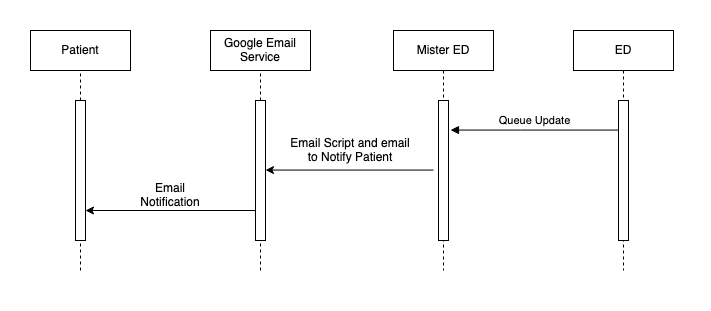

The diagram above was exported from draw.io. Its source (the exported page's mxGraphModel, read from the mxfile embedded in the PNG):
<mxGraphModel dx="878" dy="550" grid="1" gridSize="10" guides="1" tooltips="1" connect="1" arrows="1" fold="1" page="1" pageScale="1" pageWidth="850" pageHeight="1100" math="0" shadow="0">
  <root>
    <mxCell id="0" />
    <mxCell id="1" parent="0" />
    <mxCell id="Mcp3s4OxejFuTvvxWUmC-2" value="" style="rounded=0;whiteSpace=wrap;html=1;strokeColor=none;" vertex="1" parent="1">
      <mxGeometry x="70" y="130" width="710" height="310" as="geometry" />
    </mxCell>
    <mxCell id="U4i_htmt6RwaBI54jKs7-22" value="Mister ED" style="shape=umlLifeline;perimeter=lifelinePerimeter;whiteSpace=wrap;html=1;container=0;dropTarget=0;collapsible=0;recursiveResize=0;outlineConnect=0;portConstraint=eastwest;newEdgeStyle={&quot;edgeStyle&quot;:&quot;elbowEdgeStyle&quot;,&quot;elbow&quot;:&quot;vertical&quot;,&quot;curved&quot;:0,&quot;rounded&quot;:0};" parent="1" vertex="1">
      <mxGeometry x="463" y="160" width="100" height="240" as="geometry" />
    </mxCell>
    <mxCell id="U4i_htmt6RwaBI54jKs7-23" value="" style="html=1;points=[];perimeter=orthogonalPerimeter;outlineConnect=0;targetShapes=umlLifeline;portConstraint=eastwest;newEdgeStyle={&quot;edgeStyle&quot;:&quot;elbowEdgeStyle&quot;,&quot;elbow&quot;:&quot;vertical&quot;,&quot;curved&quot;:0,&quot;rounded&quot;:0};" parent="U4i_htmt6RwaBI54jKs7-22" vertex="1">
      <mxGeometry x="45" y="70" width="10" height="140" as="geometry" />
    </mxCell>
    <mxCell id="U4i_htmt6RwaBI54jKs7-24" value="ED" style="shape=umlLifeline;perimeter=lifelinePerimeter;whiteSpace=wrap;html=1;container=0;dropTarget=0;collapsible=0;recursiveResize=0;outlineConnect=0;portConstraint=eastwest;newEdgeStyle={&quot;edgeStyle&quot;:&quot;elbowEdgeStyle&quot;,&quot;elbow&quot;:&quot;vertical&quot;,&quot;curved&quot;:0,&quot;rounded&quot;:0};" parent="1" vertex="1">
      <mxGeometry x="643" y="160" width="100" height="240" as="geometry" />
    </mxCell>
    <mxCell id="U4i_htmt6RwaBI54jKs7-25" value="" style="html=1;points=[];perimeter=orthogonalPerimeter;outlineConnect=0;targetShapes=umlLifeline;portConstraint=eastwest;newEdgeStyle={&quot;edgeStyle&quot;:&quot;elbowEdgeStyle&quot;,&quot;elbow&quot;:&quot;vertical&quot;,&quot;curved&quot;:0,&quot;rounded&quot;:0};" parent="U4i_htmt6RwaBI54jKs7-24" vertex="1">
      <mxGeometry x="45" y="70" width="10" height="140" as="geometry" />
    </mxCell>
    <mxCell id="U4i_htmt6RwaBI54jKs7-26" value="Queue Update " style="html=1;verticalAlign=bottom;endArrow=block;edgeStyle=elbowEdgeStyle;elbow=vertical;curved=0;rounded=0;" parent="1" edge="1">
      <mxGeometry relative="1" as="geometry">
        <mxPoint x="688" y="259.57" as="sourcePoint" />
        <Array as="points">
          <mxPoint x="590" y="259.57" />
        </Array>
        <mxPoint x="520" y="259.57" as="targetPoint" />
      </mxGeometry>
    </mxCell>
    <mxCell id="U4i_htmt6RwaBI54jKs7-27" value="Google Email Service" style="rounded=0;whiteSpace=wrap;html=1;" parent="1" vertex="1">
      <mxGeometry x="280" y="160" width="100" height="40" as="geometry" />
    </mxCell>
    <mxCell id="U4i_htmt6RwaBI54jKs7-28" value="" style="endArrow=none;dashed=1;html=1;rounded=0;entryX=0.5;entryY=1;entryDx=0;entryDy=0;" parent="1" source="U4i_htmt6RwaBI54jKs7-30" target="U4i_htmt6RwaBI54jKs7-27" edge="1">
      <mxGeometry width="50" height="50" relative="1" as="geometry">
        <mxPoint x="330" y="460" as="sourcePoint" />
        <mxPoint x="520" y="270" as="targetPoint" />
      </mxGeometry>
    </mxCell>
    <mxCell id="U4i_htmt6RwaBI54jKs7-29" value="" style="endArrow=none;dashed=1;html=1;rounded=0;entryX=0.5;entryY=1;entryDx=0;entryDy=0;" parent="1" target="U4i_htmt6RwaBI54jKs7-30" edge="1">
      <mxGeometry width="50" height="50" relative="1" as="geometry">
        <mxPoint x="330" y="400" as="sourcePoint" />
        <mxPoint x="330" y="200" as="targetPoint" />
      </mxGeometry>
    </mxCell>
    <mxCell id="U4i_htmt6RwaBI54jKs7-30" value="" style="html=1;points=[];perimeter=orthogonalPerimeter;outlineConnect=0;targetShapes=umlLifeline;portConstraint=eastwest;newEdgeStyle={&quot;edgeStyle&quot;:&quot;elbowEdgeStyle&quot;,&quot;elbow&quot;:&quot;vertical&quot;,&quot;curved&quot;:0,&quot;rounded&quot;:0};" parent="1" vertex="1">
      <mxGeometry x="325" y="230" width="10" height="140" as="geometry" />
    </mxCell>
    <mxCell id="U4i_htmt6RwaBI54jKs7-31" value="" style="endArrow=classic;html=1;rounded=0;" parent="1" edge="1">
      <mxGeometry width="50" height="50" relative="1" as="geometry">
        <mxPoint x="503" y="299.57" as="sourcePoint" />
        <mxPoint x="335" y="299.57" as="targetPoint" />
      </mxGeometry>
    </mxCell>
    <mxCell id="U4i_htmt6RwaBI54jKs7-32" value="Email Script and email to Notify Patient" style="text;html=1;strokeColor=none;fillColor=none;align=center;verticalAlign=middle;whiteSpace=wrap;rounded=0;" parent="1" vertex="1">
      <mxGeometry x="355" y="259.57" width="130" height="40" as="geometry" />
    </mxCell>
    <mxCell id="U4i_htmt6RwaBI54jKs7-33" value="Patient" style="rounded=0;whiteSpace=wrap;html=1;" parent="1" vertex="1">
      <mxGeometry x="100" y="160" width="100" height="40" as="geometry" />
    </mxCell>
    <mxCell id="U4i_htmt6RwaBI54jKs7-34" value="" style="endArrow=none;dashed=1;html=1;rounded=0;entryX=0.5;entryY=1;entryDx=0;entryDy=0;" parent="1" source="U4i_htmt6RwaBI54jKs7-36" target="U4i_htmt6RwaBI54jKs7-33" edge="1">
      <mxGeometry width="50" height="50" relative="1" as="geometry">
        <mxPoint x="150" y="460" as="sourcePoint" />
        <mxPoint x="340" y="270" as="targetPoint" />
      </mxGeometry>
    </mxCell>
    <mxCell id="U4i_htmt6RwaBI54jKs7-35" value="" style="endArrow=none;dashed=1;html=1;rounded=0;entryX=0.5;entryY=1;entryDx=0;entryDy=0;" parent="1" target="U4i_htmt6RwaBI54jKs7-36" edge="1">
      <mxGeometry width="50" height="50" relative="1" as="geometry">
        <mxPoint x="150" y="400" as="sourcePoint" />
        <mxPoint x="150" y="200" as="targetPoint" />
      </mxGeometry>
    </mxCell>
    <mxCell id="U4i_htmt6RwaBI54jKs7-36" value="" style="html=1;points=[];perimeter=orthogonalPerimeter;outlineConnect=0;targetShapes=umlLifeline;portConstraint=eastwest;newEdgeStyle={&quot;edgeStyle&quot;:&quot;elbowEdgeStyle&quot;,&quot;elbow&quot;:&quot;vertical&quot;,&quot;curved&quot;:0,&quot;rounded&quot;:0};" parent="1" vertex="1">
      <mxGeometry x="145" y="230" width="10" height="140" as="geometry" />
    </mxCell>
    <mxCell id="U4i_htmt6RwaBI54jKs7-37" value="" style="endArrow=classic;html=1;rounded=0;" parent="1" edge="1">
      <mxGeometry width="50" height="50" relative="1" as="geometry">
        <mxPoint x="325.0000000000001" y="340" as="sourcePoint" />
        <mxPoint x="155" y="340" as="targetPoint" />
      </mxGeometry>
    </mxCell>
    <mxCell id="U4i_htmt6RwaBI54jKs7-38" value="Email Notification" style="text;html=1;strokeColor=none;fillColor=none;align=center;verticalAlign=middle;whiteSpace=wrap;rounded=0;" parent="1" vertex="1">
      <mxGeometry x="200" y="310" width="80" height="30" as="geometry" />
    </mxCell>
  </root>
</mxGraphModel>